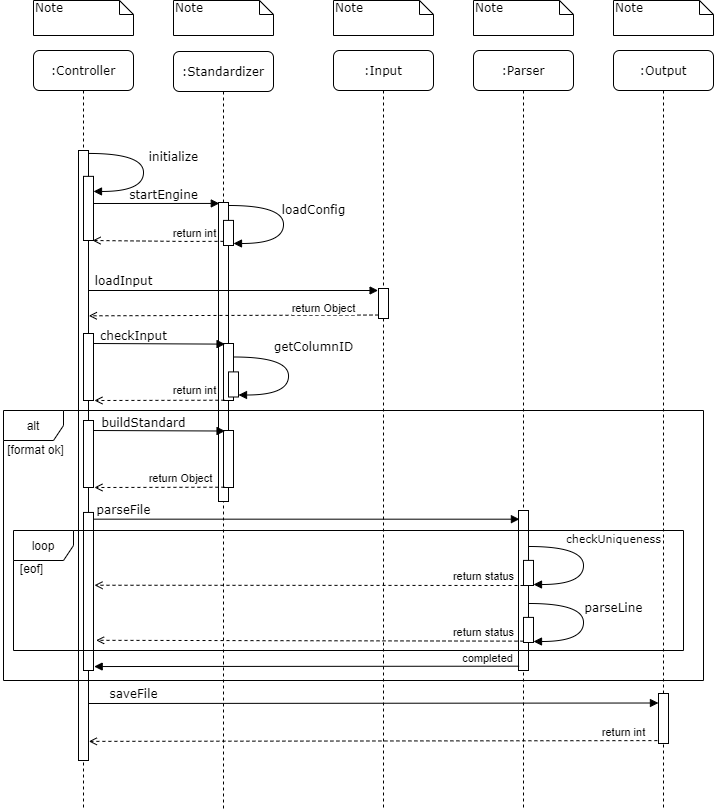

The diagram above was exported from draw.io. Its source (the exported page's mxGraphModel, read from the mxfile embedded in the PNG):
<mxGraphModel dx="716" dy="425" grid="1" gridSize="10" guides="1" tooltips="1" connect="1" arrows="1" fold="1" page="1" pageScale="1" pageWidth="850" pageHeight="1100" math="0" shadow="0">
  <root>
    <mxCell id="cE-aoEV1zJsRY1ra6WCM-0" />
    <mxCell id="cE-aoEV1zJsRY1ra6WCM-1" parent="cE-aoEV1zJsRY1ra6WCM-0" />
    <mxCell id="cE-aoEV1zJsRY1ra6WCM-2" value=":Standardizer" style="shape=umlLifeline;perimeter=lifelinePerimeter;whiteSpace=wrap;html=1;container=1;collapsible=0;recursiveResize=0;outlineConnect=0;rounded=1;shadow=0;comic=0;labelBackgroundColor=none;strokeWidth=1;fontFamily=Verdana;fontSize=12;align=center;" vertex="1" parent="cE-aoEV1zJsRY1ra6WCM-1">
      <mxGeometry x="240" y="81" width="100" height="759" as="geometry" />
    </mxCell>
    <mxCell id="cE-aoEV1zJsRY1ra6WCM-3" value="" style="html=1;points=[];perimeter=orthogonalPerimeter;rounded=0;shadow=0;comic=0;labelBackgroundColor=none;strokeWidth=1;fontFamily=Verdana;fontSize=12;align=center;" vertex="1" parent="cE-aoEV1zJsRY1ra6WCM-2">
      <mxGeometry x="45" y="151" width="10" height="299" as="geometry" />
    </mxCell>
    <mxCell id="cE-aoEV1zJsRY1ra6WCM-4" value=":Input" style="shape=umlLifeline;perimeter=lifelinePerimeter;whiteSpace=wrap;html=1;container=1;collapsible=0;recursiveResize=0;outlineConnect=0;rounded=1;shadow=0;comic=0;labelBackgroundColor=none;strokeWidth=1;fontFamily=Verdana;fontSize=12;align=center;" vertex="1" parent="cE-aoEV1zJsRY1ra6WCM-1">
      <mxGeometry x="400" y="80" width="100" height="760" as="geometry" />
    </mxCell>
    <mxCell id="cE-aoEV1zJsRY1ra6WCM-5" value="" style="html=1;points=[];perimeter=orthogonalPerimeter;rounded=0;shadow=0;comic=0;labelBackgroundColor=none;strokeWidth=1;fontFamily=Verdana;fontSize=12;align=center;" vertex="1" parent="cE-aoEV1zJsRY1ra6WCM-4">
      <mxGeometry x="45" y="238" width="10" height="30" as="geometry" />
    </mxCell>
    <mxCell id="cE-aoEV1zJsRY1ra6WCM-6" value=":Parser" style="shape=umlLifeline;perimeter=lifelinePerimeter;whiteSpace=wrap;html=1;container=1;collapsible=0;recursiveResize=0;outlineConnect=0;rounded=1;shadow=0;comic=0;labelBackgroundColor=none;strokeWidth=1;fontFamily=Verdana;fontSize=12;align=center;" vertex="1" parent="cE-aoEV1zJsRY1ra6WCM-1">
      <mxGeometry x="540" y="80" width="100" height="760" as="geometry" />
    </mxCell>
    <mxCell id="cE-aoEV1zJsRY1ra6WCM-7" value=":Output" style="shape=umlLifeline;perimeter=lifelinePerimeter;whiteSpace=wrap;html=1;container=1;collapsible=0;recursiveResize=0;outlineConnect=0;rounded=1;shadow=0;comic=0;labelBackgroundColor=none;strokeWidth=1;fontFamily=Verdana;fontSize=12;align=center;" vertex="1" parent="cE-aoEV1zJsRY1ra6WCM-1">
      <mxGeometry x="680" y="80" width="100" height="760" as="geometry" />
    </mxCell>
    <mxCell id="cE-aoEV1zJsRY1ra6WCM-8" value=":Controller" style="shape=umlLifeline;perimeter=lifelinePerimeter;whiteSpace=wrap;html=1;container=1;collapsible=0;recursiveResize=0;outlineConnect=0;rounded=1;shadow=0;comic=0;labelBackgroundColor=none;strokeWidth=1;fontFamily=Verdana;fontSize=12;align=center;" vertex="1" parent="cE-aoEV1zJsRY1ra6WCM-1">
      <mxGeometry x="100" y="80" width="100" height="760" as="geometry" />
    </mxCell>
    <mxCell id="cE-aoEV1zJsRY1ra6WCM-9" value="" style="html=1;points=[];perimeter=orthogonalPerimeter;rounded=0;shadow=0;comic=0;labelBackgroundColor=none;strokeWidth=1;fontFamily=Verdana;fontSize=12;align=center;" vertex="1" parent="cE-aoEV1zJsRY1ra6WCM-8">
      <mxGeometry x="45" y="100" width="10" height="610" as="geometry" />
    </mxCell>
    <mxCell id="cE-aoEV1zJsRY1ra6WCM-20" value="Note" style="shape=note;whiteSpace=wrap;html=1;size=14;verticalAlign=top;align=left;spacingTop=-6;rounded=0;shadow=0;comic=0;labelBackgroundColor=none;strokeWidth=1;fontFamily=Verdana;fontSize=12" vertex="1" parent="cE-aoEV1zJsRY1ra6WCM-1">
      <mxGeometry x="100" y="30" width="100" height="35" as="geometry" />
    </mxCell>
    <mxCell id="cE-aoEV1zJsRY1ra6WCM-21" value="Note" style="shape=note;whiteSpace=wrap;html=1;size=14;verticalAlign=top;align=left;spacingTop=-6;rounded=0;shadow=0;comic=0;labelBackgroundColor=none;strokeWidth=1;fontFamily=Verdana;fontSize=12" vertex="1" parent="cE-aoEV1zJsRY1ra6WCM-1">
      <mxGeometry x="240" y="30" width="100" height="35" as="geometry" />
    </mxCell>
    <mxCell id="cE-aoEV1zJsRY1ra6WCM-22" value="Note" style="shape=note;whiteSpace=wrap;html=1;size=14;verticalAlign=top;align=left;spacingTop=-6;rounded=0;shadow=0;comic=0;labelBackgroundColor=none;strokeWidth=1;fontFamily=Verdana;fontSize=12" vertex="1" parent="cE-aoEV1zJsRY1ra6WCM-1">
      <mxGeometry x="400" y="30" width="100" height="35" as="geometry" />
    </mxCell>
    <mxCell id="cE-aoEV1zJsRY1ra6WCM-23" value="Note" style="shape=note;whiteSpace=wrap;html=1;size=14;verticalAlign=top;align=left;spacingTop=-6;rounded=0;shadow=0;comic=0;labelBackgroundColor=none;strokeWidth=1;fontFamily=Verdana;fontSize=12" vertex="1" parent="cE-aoEV1zJsRY1ra6WCM-1">
      <mxGeometry x="540" y="30" width="100" height="35" as="geometry" />
    </mxCell>
    <mxCell id="cE-aoEV1zJsRY1ra6WCM-24" value="Note" style="shape=note;whiteSpace=wrap;html=1;size=14;verticalAlign=top;align=left;spacingTop=-6;rounded=0;shadow=0;comic=0;labelBackgroundColor=none;strokeWidth=1;fontFamily=Verdana;fontSize=12" vertex="1" parent="cE-aoEV1zJsRY1ra6WCM-1">
      <mxGeometry x="680" y="30" width="100" height="35" as="geometry" />
    </mxCell>
    <mxCell id="cE-aoEV1zJsRY1ra6WCM-27" value="" style="html=1;points=[];perimeter=orthogonalPerimeter;rounded=0;shadow=0;comic=0;labelBackgroundColor=none;strokeWidth=1;fontFamily=Verdana;fontSize=12;align=center;" vertex="1" parent="cE-aoEV1zJsRY1ra6WCM-1">
      <mxGeometry x="290" y="373" width="10" height="57" as="geometry" />
    </mxCell>
    <mxCell id="cE-aoEV1zJsRY1ra6WCM-30" value="" style="html=1;points=[];perimeter=orthogonalPerimeter;rounded=0;shadow=0;comic=0;labelBackgroundColor=none;strokeWidth=1;fontFamily=Verdana;fontSize=12;align=center;" vertex="1" parent="cE-aoEV1zJsRY1ra6WCM-1">
      <mxGeometry x="150" y="205.85" width="10" height="64.15" as="geometry" />
    </mxCell>
    <mxCell id="cE-aoEV1zJsRY1ra6WCM-31" value="initialize" style="html=1;verticalAlign=bottom;endArrow=block;labelBackgroundColor=none;fontFamily=Verdana;fontSize=12;elbow=vertical;edgeStyle=orthogonalEdgeStyle;curved=1;exitX=1.038;exitY=0.345;exitPerimeter=0;" edge="1" parent="cE-aoEV1zJsRY1ra6WCM-1">
      <mxGeometry x="-0.0517" y="30" relative="1" as="geometry">
        <mxPoint x="155.3800000000001" y="182.95000000000005" as="sourcePoint" />
        <mxPoint x="160" y="220.95000000000005" as="targetPoint" />
        <Array as="points">
          <mxPoint x="210" y="182.85000000000002" />
          <mxPoint x="210" y="220.84999999999997" />
        </Array>
        <mxPoint as="offset" />
      </mxGeometry>
    </mxCell>
    <mxCell id="cE-aoEV1zJsRY1ra6WCM-32" value="" style="html=1;points=[];perimeter=orthogonalPerimeter;rounded=0;shadow=0;comic=0;labelBackgroundColor=none;strokeWidth=1;fontFamily=Verdana;fontSize=12;align=center;" vertex="1" parent="cE-aoEV1zJsRY1ra6WCM-1">
      <mxGeometry x="150" y="363" width="10" height="67" as="geometry" />
    </mxCell>
    <mxCell id="cE-aoEV1zJsRY1ra6WCM-34" value="checkInput" style="html=1;verticalAlign=bottom;endArrow=block;entryX=0.156;entryY=0.024;labelBackgroundColor=none;fontFamily=Verdana;fontSize=12;edgeStyle=elbowEdgeStyle;elbow=vertical;entryDx=0;entryDy=0;entryPerimeter=0;" edge="1" parent="cE-aoEV1zJsRY1ra6WCM-1" target="cE-aoEV1zJsRY1ra6WCM-27">
      <mxGeometry x="-0.3874" y="-1" relative="1" as="geometry">
        <mxPoint x="160" y="373" as="sourcePoint" />
        <mxPoint x="286" y="373" as="targetPoint" />
        <mxPoint as="offset" />
      </mxGeometry>
    </mxCell>
    <mxCell id="cE-aoEV1zJsRY1ra6WCM-35" style="rounded=0;orthogonalLoop=1;jettySize=auto;html=1;endArrow=open;endFill=0;startSize=6;strokeWidth=1;dashed=1;exitX=0.092;exitY=0.995;exitDx=0;exitDy=0;exitPerimeter=0;entryX=1.093;entryY=1;entryDx=0;entryDy=0;entryPerimeter=0;" edge="1" parent="cE-aoEV1zJsRY1ra6WCM-1" source="cE-aoEV1zJsRY1ra6WCM-27" target="cE-aoEV1zJsRY1ra6WCM-32">
      <mxGeometry relative="1" as="geometry">
        <mxPoint x="286" y="402.51" as="sourcePoint" />
        <mxPoint x="160" y="402" as="targetPoint" />
      </mxGeometry>
    </mxCell>
    <mxCell id="cE-aoEV1zJsRY1ra6WCM-36" value="return int" style="edgeLabel;html=1;align=center;verticalAlign=middle;resizable=0;points=[];" vertex="1" connectable="0" parent="cE-aoEV1zJsRY1ra6WCM-35">
      <mxGeometry x="0.1055" relative="1" as="geometry">
        <mxPoint x="41" y="-10" as="offset" />
      </mxGeometry>
    </mxCell>
    <mxCell id="cE-aoEV1zJsRY1ra6WCM-37" value="parseFile" style="html=1;verticalAlign=bottom;endArrow=block;labelBackgroundColor=none;fontFamily=Verdana;fontSize=12;elbow=vertical;entryX=-0.007;entryY=0.013;entryDx=0;entryDy=0;entryPerimeter=0;" edge="1" parent="cE-aoEV1zJsRY1ra6WCM-1">
      <mxGeometry x="-0.8418" relative="1" as="geometry">
        <mxPoint x="156" y="548.66" as="sourcePoint" />
        <mxPoint x="585.9300000000001" y="548.6899999999999" as="targetPoint" />
        <mxPoint as="offset" />
      </mxGeometry>
    </mxCell>
    <mxCell id="cE-aoEV1zJsRY1ra6WCM-76" value="" style="html=1;points=[];perimeter=orthogonalPerimeter;rounded=0;shadow=0;comic=0;labelBackgroundColor=none;strokeWidth=1;fontFamily=Verdana;fontSize=12;align=center;" vertex="1" parent="cE-aoEV1zJsRY1ra6WCM-1">
      <mxGeometry x="290" y="249.9" width="10" height="25.1" as="geometry" />
    </mxCell>
    <mxCell id="cE-aoEV1zJsRY1ra6WCM-77" value="loadConfig" style="html=1;verticalAlign=bottom;endArrow=block;labelBackgroundColor=none;fontFamily=Verdana;fontSize=12;elbow=vertical;edgeStyle=orthogonalEdgeStyle;curved=1;exitX=1.038;exitY=0.345;exitPerimeter=0;" edge="1" parent="cE-aoEV1zJsRY1ra6WCM-1">
      <mxGeometry x="-0.0377" y="30" relative="1" as="geometry">
        <mxPoint x="295.3800000000001" y="235.00000000000006" as="sourcePoint" />
        <mxPoint x="300" y="273.00000000000006" as="targetPoint" />
        <Array as="points">
          <mxPoint x="350" y="234.90000000000003" />
          <mxPoint x="350" y="272.9" />
        </Array>
        <mxPoint as="offset" />
      </mxGeometry>
    </mxCell>
    <mxCell id="cE-aoEV1zJsRY1ra6WCM-78" value="startEngine" style="html=1;verticalAlign=bottom;endArrow=block;labelBackgroundColor=none;fontFamily=Verdana;fontSize=12;edgeStyle=elbowEdgeStyle;elbow=vertical;entryX=0.08;entryY=0.005;entryDx=0;entryDy=0;entryPerimeter=0;" edge="1" parent="cE-aoEV1zJsRY1ra6WCM-1" target="cE-aoEV1zJsRY1ra6WCM-3">
      <mxGeometry x="0.112" y="-1" relative="1" as="geometry">
        <mxPoint x="160" y="233" as="sourcePoint" />
        <mxPoint x="280" y="234" as="targetPoint" />
        <mxPoint as="offset" />
      </mxGeometry>
    </mxCell>
    <mxCell id="cE-aoEV1zJsRY1ra6WCM-79" style="edgeStyle=orthogonalEdgeStyle;rounded=0;orthogonalLoop=1;jettySize=auto;html=1;endArrow=open;endFill=0;startSize=6;strokeWidth=1;dashed=1;exitX=0.092;exitY=0.995;exitDx=0;exitDy=0;exitPerimeter=0;" edge="1" parent="cE-aoEV1zJsRY1ra6WCM-1">
      <mxGeometry relative="1" as="geometry">
        <mxPoint x="289.99999999999994" y="270.85" as="sourcePoint" />
        <mxPoint x="159.08" y="270" as="targetPoint" />
        <Array as="points">
          <mxPoint x="250.07999999999998" y="271" />
        </Array>
      </mxGeometry>
    </mxCell>
    <mxCell id="cE-aoEV1zJsRY1ra6WCM-80" value="return int" style="edgeLabel;html=1;align=center;verticalAlign=middle;resizable=0;points=[];" vertex="1" connectable="0" parent="cE-aoEV1zJsRY1ra6WCM-79">
      <mxGeometry x="0.1055" relative="1" as="geometry">
        <mxPoint x="43" y="-8" as="offset" />
      </mxGeometry>
    </mxCell>
    <mxCell id="cE-aoEV1zJsRY1ra6WCM-82" value="loadInput" style="html=1;verticalAlign=bottom;endArrow=block;labelBackgroundColor=none;fontFamily=Verdana;fontSize=12;edgeStyle=elbowEdgeStyle;elbow=vertical;entryX=-0.041;entryY=0.068;entryDx=0;entryDy=0;entryPerimeter=0;" edge="1" parent="cE-aoEV1zJsRY1ra6WCM-1" target="cE-aoEV1zJsRY1ra6WCM-5">
      <mxGeometry x="-0.7586" relative="1" as="geometry">
        <mxPoint x="155.05" y="320" as="sourcePoint" />
        <mxPoint x="440" y="320" as="targetPoint" />
        <Array as="points">
          <mxPoint x="300" y="320" />
        </Array>
        <mxPoint as="offset" />
      </mxGeometry>
    </mxCell>
    <mxCell id="cE-aoEV1zJsRY1ra6WCM-83" style="rounded=0;orthogonalLoop=1;jettySize=auto;html=1;endArrow=open;endFill=0;startSize=6;strokeWidth=1;dashed=1;exitX=-0.003;exitY=0.884;exitDx=0;exitDy=0;exitPerimeter=0;entryX=1.033;entryY=0.271;entryDx=0;entryDy=0;entryPerimeter=0;" edge="1" parent="cE-aoEV1zJsRY1ra6WCM-1" source="cE-aoEV1zJsRY1ra6WCM-5" target="cE-aoEV1zJsRY1ra6WCM-9">
      <mxGeometry relative="1" as="geometry">
        <mxPoint x="440.9200000000001" y="340.85" as="sourcePoint" />
        <mxPoint x="160" y="340" as="targetPoint" />
      </mxGeometry>
    </mxCell>
    <mxCell id="cE-aoEV1zJsRY1ra6WCM-84" value="return Object" style="edgeLabel;html=1;align=center;verticalAlign=middle;resizable=0;points=[];" vertex="1" connectable="0" parent="cE-aoEV1zJsRY1ra6WCM-83">
      <mxGeometry x="0.1055" relative="1" as="geometry">
        <mxPoint x="105" y="-7" as="offset" />
      </mxGeometry>
    </mxCell>
    <mxCell id="cE-aoEV1zJsRY1ra6WCM-85" value="" style="html=1;points=[];perimeter=orthogonalPerimeter;rounded=0;shadow=0;comic=0;labelBackgroundColor=none;strokeWidth=1;fontFamily=Verdana;fontSize=12;align=center;" vertex="1" parent="cE-aoEV1zJsRY1ra6WCM-1">
      <mxGeometry x="585" y="540" width="10" height="160" as="geometry" />
    </mxCell>
    <mxCell id="cE-aoEV1zJsRY1ra6WCM-86" value="" style="html=1;points=[];perimeter=orthogonalPerimeter;rounded=0;shadow=0;comic=0;labelBackgroundColor=none;strokeWidth=1;fontFamily=Verdana;fontSize=12;align=center;" vertex="1" parent="cE-aoEV1zJsRY1ra6WCM-1">
      <mxGeometry x="725" y="723" width="10" height="50" as="geometry" />
    </mxCell>
    <mxCell id="cE-aoEV1zJsRY1ra6WCM-88" value="" style="html=1;points=[];perimeter=orthogonalPerimeter;rounded=0;shadow=0;comic=0;labelBackgroundColor=none;strokeWidth=1;fontFamily=Verdana;fontSize=12;align=center;" vertex="1" parent="cE-aoEV1zJsRY1ra6WCM-1">
      <mxGeometry x="295" y="401.4" width="10" height="25.1" as="geometry" />
    </mxCell>
    <mxCell id="cE-aoEV1zJsRY1ra6WCM-89" value="getColumnID" style="html=1;verticalAlign=bottom;endArrow=block;labelBackgroundColor=none;fontFamily=Verdana;fontSize=12;elbow=vertical;edgeStyle=orthogonalEdgeStyle;curved=1;exitX=1.038;exitY=0.345;exitPerimeter=0;" edge="1" parent="cE-aoEV1zJsRY1ra6WCM-1">
      <mxGeometry x="-0.234" y="25" relative="1" as="geometry">
        <mxPoint x="300.3800000000001" y="386.5" as="sourcePoint" />
        <mxPoint x="305" y="424.5" as="targetPoint" />
        <Array as="points">
          <mxPoint x="355" y="386.40000000000003" />
          <mxPoint x="355" y="424.4" />
        </Array>
        <mxPoint as="offset" />
      </mxGeometry>
    </mxCell>
    <mxCell id="cE-aoEV1zJsRY1ra6WCM-90" value="" style="html=1;points=[];perimeter=orthogonalPerimeter;rounded=0;shadow=0;comic=0;labelBackgroundColor=none;strokeWidth=1;fontFamily=Verdana;fontSize=12;align=center;" vertex="1" parent="cE-aoEV1zJsRY1ra6WCM-1">
      <mxGeometry x="290" y="460" width="10" height="57" as="geometry" />
    </mxCell>
    <mxCell id="cE-aoEV1zJsRY1ra6WCM-91" value="" style="html=1;points=[];perimeter=orthogonalPerimeter;rounded=0;shadow=0;comic=0;labelBackgroundColor=none;strokeWidth=1;fontFamily=Verdana;fontSize=12;align=center;" vertex="1" parent="cE-aoEV1zJsRY1ra6WCM-1">
      <mxGeometry x="150" y="450" width="10" height="67" as="geometry" />
    </mxCell>
    <mxCell id="cE-aoEV1zJsRY1ra6WCM-92" value="buildStandard" style="html=1;verticalAlign=bottom;endArrow=block;entryX=0.156;entryY=0.024;labelBackgroundColor=none;fontFamily=Verdana;fontSize=12;edgeStyle=elbowEdgeStyle;elbow=vertical;entryDx=0;entryDy=0;entryPerimeter=0;" edge="1" parent="cE-aoEV1zJsRY1ra6WCM-1" target="cE-aoEV1zJsRY1ra6WCM-90">
      <mxGeometry x="-0.2391" y="-1" relative="1" as="geometry">
        <mxPoint x="160.0000000000001" y="460" as="sourcePoint" />
        <mxPoint x="286" y="460" as="targetPoint" />
        <mxPoint as="offset" />
      </mxGeometry>
    </mxCell>
    <mxCell id="cE-aoEV1zJsRY1ra6WCM-93" style="rounded=0;orthogonalLoop=1;jettySize=auto;html=1;endArrow=open;endFill=0;startSize=6;strokeWidth=1;dashed=1;exitX=0.092;exitY=0.995;exitDx=0;exitDy=0;exitPerimeter=0;entryX=1.093;entryY=1;entryDx=0;entryDy=0;entryPerimeter=0;" edge="1" parent="cE-aoEV1zJsRY1ra6WCM-1" source="cE-aoEV1zJsRY1ra6WCM-90" target="cE-aoEV1zJsRY1ra6WCM-91">
      <mxGeometry relative="1" as="geometry">
        <mxPoint x="286" y="489.51" as="sourcePoint" />
        <mxPoint x="160" y="489" as="targetPoint" />
      </mxGeometry>
    </mxCell>
    <mxCell id="cE-aoEV1zJsRY1ra6WCM-94" value="return Object" style="edgeLabel;html=1;align=center;verticalAlign=middle;resizable=0;points=[];" vertex="1" connectable="0" parent="cE-aoEV1zJsRY1ra6WCM-93">
      <mxGeometry x="0.1055" relative="1" as="geometry">
        <mxPoint x="27" y="-9" as="offset" />
      </mxGeometry>
    </mxCell>
    <mxCell id="cE-aoEV1zJsRY1ra6WCM-97" value="" style="html=1;points=[];perimeter=orthogonalPerimeter;rounded=0;shadow=0;comic=0;labelBackgroundColor=none;strokeWidth=1;fontFamily=Verdana;fontSize=12;align=center;" vertex="1" parent="cE-aoEV1zJsRY1ra6WCM-1">
      <mxGeometry x="590" y="589.9" width="10" height="25.1" as="geometry" />
    </mxCell>
    <mxCell id="cE-aoEV1zJsRY1ra6WCM-98" value="&lt;font style=&quot;font-size: 11px&quot;&gt;checkUniqueness&lt;/font&gt;" style="html=1;verticalAlign=bottom;endArrow=block;labelBackgroundColor=none;fontFamily=Verdana;fontSize=12;elbow=vertical;edgeStyle=orthogonalEdgeStyle;curved=1;exitX=1.038;exitY=0.345;exitPerimeter=0;" edge="1" parent="cE-aoEV1zJsRY1ra6WCM-1">
      <mxGeometry x="-0.206" y="30" relative="1" as="geometry">
        <mxPoint x="595.3800000000001" y="576" as="sourcePoint" />
        <mxPoint x="600" y="614" as="targetPoint" />
        <Array as="points">
          <mxPoint x="650" y="575.9000000000001" />
          <mxPoint x="650" y="613.9" />
        </Array>
        <mxPoint as="offset" />
      </mxGeometry>
    </mxCell>
    <mxCell id="cE-aoEV1zJsRY1ra6WCM-99" style="rounded=0;orthogonalLoop=1;jettySize=auto;html=1;endArrow=open;endFill=0;startSize=6;strokeWidth=1;dashed=1;exitX=0.092;exitY=0.995;exitDx=0;exitDy=0;exitPerimeter=0;entryX=1.1;entryY=0.289;entryDx=0;entryDy=0;entryPerimeter=0;" edge="1" parent="cE-aoEV1zJsRY1ra6WCM-1">
      <mxGeometry relative="1" as="geometry">
        <mxPoint x="590" y="614.995" as="sourcePoint" />
        <mxPoint x="161" y="614.7364500000001" as="targetPoint" />
      </mxGeometry>
    </mxCell>
    <mxCell id="cE-aoEV1zJsRY1ra6WCM-100" value="return status" style="edgeLabel;html=1;align=center;verticalAlign=middle;resizable=0;points=[];" vertex="1" connectable="0" parent="cE-aoEV1zJsRY1ra6WCM-99">
      <mxGeometry x="0.1055" relative="1" as="geometry">
        <mxPoint x="197" y="-9" as="offset" />
      </mxGeometry>
    </mxCell>
    <mxCell id="cE-aoEV1zJsRY1ra6WCM-101" value="" style="html=1;points=[];perimeter=orthogonalPerimeter;rounded=0;shadow=0;comic=0;labelBackgroundColor=none;strokeWidth=1;fontFamily=Verdana;fontSize=12;align=center;" vertex="1" parent="cE-aoEV1zJsRY1ra6WCM-1">
      <mxGeometry x="590" y="646.9" width="10" height="25.1" as="geometry" />
    </mxCell>
    <mxCell id="cE-aoEV1zJsRY1ra6WCM-102" value="parseLine" style="html=1;verticalAlign=bottom;endArrow=block;labelBackgroundColor=none;fontFamily=Verdana;fontSize=12;elbow=vertical;edgeStyle=orthogonalEdgeStyle;curved=1;exitX=1.038;exitY=0.345;exitPerimeter=0;" edge="1" parent="cE-aoEV1zJsRY1ra6WCM-1">
      <mxGeometry x="-0.0377" y="30" relative="1" as="geometry">
        <mxPoint x="595.3799999999999" y="633" as="sourcePoint" />
        <mxPoint x="600" y="671" as="targetPoint" />
        <Array as="points">
          <mxPoint x="650" y="632.9000000000001" />
          <mxPoint x="650" y="670.9" />
        </Array>
        <mxPoint as="offset" />
      </mxGeometry>
    </mxCell>
    <mxCell id="cE-aoEV1zJsRY1ra6WCM-103" style="rounded=0;orthogonalLoop=1;jettySize=auto;html=1;endArrow=open;endFill=0;startSize=6;strokeWidth=1;dashed=1;exitX=0.092;exitY=0.995;exitDx=0;exitDy=0;exitPerimeter=0;entryX=1.26;entryY=0.661;entryDx=0;entryDy=0;entryPerimeter=0;" edge="1" parent="cE-aoEV1zJsRY1ra6WCM-1">
      <mxGeometry relative="1" as="geometry">
        <mxPoint x="590" y="670.655" as="sourcePoint" />
        <mxPoint x="162.5999999999999" y="669.81105" as="targetPoint" />
      </mxGeometry>
    </mxCell>
    <mxCell id="cE-aoEV1zJsRY1ra6WCM-104" value="return status" style="edgeLabel;html=1;align=center;verticalAlign=middle;resizable=0;points=[];" vertex="1" connectable="0" parent="cE-aoEV1zJsRY1ra6WCM-103">
      <mxGeometry x="0.1055" relative="1" as="geometry">
        <mxPoint x="196" y="-9" as="offset" />
      </mxGeometry>
    </mxCell>
    <mxCell id="cE-aoEV1zJsRY1ra6WCM-107" value="saveFile" style="html=1;verticalAlign=bottom;endArrow=block;labelBackgroundColor=none;fontFamily=Verdana;fontSize=12;elbow=vertical;entryX=-0.005;entryY=0.19;entryDx=0;entryDy=0;entryPerimeter=0;" edge="1" parent="cE-aoEV1zJsRY1ra6WCM-1" target="cE-aoEV1zJsRY1ra6WCM-86">
      <mxGeometry x="-0.8418" relative="1" as="geometry">
        <mxPoint x="155.07" y="732.9999999999999" as="sourcePoint" />
        <mxPoint x="720" y="733" as="targetPoint" />
        <mxPoint as="offset" />
      </mxGeometry>
    </mxCell>
    <mxCell id="cE-aoEV1zJsRY1ra6WCM-108" style="rounded=0;orthogonalLoop=1;jettySize=auto;html=1;endArrow=block;endFill=1;startSize=6;strokeWidth=1;entryX=1.068;entryY=0.975;entryDx=0;entryDy=0;entryPerimeter=0;exitX=0.062;exitY=0.973;exitDx=0;exitDy=0;exitPerimeter=0;" edge="1" parent="cE-aoEV1zJsRY1ra6WCM-1" source="cE-aoEV1zJsRY1ra6WCM-85" target="cE-aoEV1zJsRY1ra6WCM-113">
      <mxGeometry relative="1" as="geometry">
        <mxPoint x="585.17" y="686.0090000000002" as="sourcePoint" />
        <mxPoint x="289.99999999999994" y="686.1000000000001" as="targetPoint" />
      </mxGeometry>
    </mxCell>
    <mxCell id="cE-aoEV1zJsRY1ra6WCM-109" value="completed" style="edgeLabel;html=1;align=center;verticalAlign=middle;resizable=0;points=[];" vertex="1" connectable="0" parent="cE-aoEV1zJsRY1ra6WCM-108">
      <mxGeometry x="0.1055" relative="1" as="geometry">
        <mxPoint x="203" y="-8" as="offset" />
      </mxGeometry>
    </mxCell>
    <mxCell id="cE-aoEV1zJsRY1ra6WCM-110" style="rounded=0;orthogonalLoop=1;jettySize=auto;html=1;endArrow=open;endFill=0;startSize=6;strokeWidth=1;dashed=1;exitX=-0.11;exitY=0.942;exitDx=0;exitDy=0;exitPerimeter=0;entryX=1.034;entryY=0.823;entryDx=0;entryDy=0;entryPerimeter=0;" edge="1" parent="cE-aoEV1zJsRY1ra6WCM-1" source="cE-aoEV1zJsRY1ra6WCM-86">
      <mxGeometry relative="1" as="geometry">
        <mxPoint x="595.33" y="773.655" as="sourcePoint" />
        <mxPoint x="155.33999999999992" y="770.8699999999999" as="targetPoint" />
      </mxGeometry>
    </mxCell>
    <mxCell id="cE-aoEV1zJsRY1ra6WCM-111" value="return int" style="edgeLabel;html=1;align=center;verticalAlign=middle;resizable=0;points=[];" vertex="1" connectable="0" parent="cE-aoEV1zJsRY1ra6WCM-110">
      <mxGeometry x="0.1055" relative="1" as="geometry">
        <mxPoint x="280" y="-9" as="offset" />
      </mxGeometry>
    </mxCell>
    <mxCell id="cE-aoEV1zJsRY1ra6WCM-113" value="" style="html=1;points=[];perimeter=orthogonalPerimeter;rounded=0;shadow=0;comic=0;labelBackgroundColor=none;strokeWidth=1;fontFamily=Verdana;fontSize=12;align=center;" vertex="1" parent="cE-aoEV1zJsRY1ra6WCM-1">
      <mxGeometry x="150" y="541.95" width="10" height="158.05" as="geometry" />
    </mxCell>
    <mxCell id="cE-aoEV1zJsRY1ra6WCM-115" value="[format ok]" style="text;html=1;align=center;verticalAlign=middle;resizable=0;points=[];autosize=1;strokeColor=none;" vertex="1" parent="cE-aoEV1zJsRY1ra6WCM-1">
      <mxGeometry x="67" y="469.5" width="70" height="20" as="geometry" />
    </mxCell>
    <mxCell id="cE-aoEV1zJsRY1ra6WCM-116" value="[eof]" style="text;html=1;align=center;verticalAlign=middle;resizable=0;points=[];autosize=1;strokeColor=none;" vertex="1" parent="cE-aoEV1zJsRY1ra6WCM-1">
      <mxGeometry x="78" y="588" width="40" height="20" as="geometry" />
    </mxCell>
    <mxCell id="cE-aoEV1zJsRY1ra6WCM-114" value="loop" style="shape=umlFrame;whiteSpace=wrap;html=1;" vertex="1" parent="cE-aoEV1zJsRY1ra6WCM-1">
      <mxGeometry x="80" y="560" width="670" height="120" as="geometry" />
    </mxCell>
    <mxCell id="cE-aoEV1zJsRY1ra6WCM-112" value="alt" style="shape=umlFrame;whiteSpace=wrap;html=1;" vertex="1" parent="cE-aoEV1zJsRY1ra6WCM-1">
      <mxGeometry x="70" y="440" width="700" height="270" as="geometry" />
    </mxCell>
  </root>
</mxGraphModel>